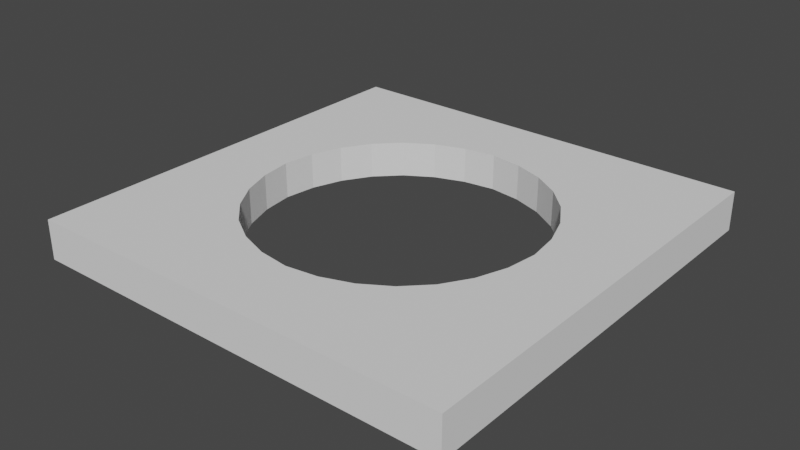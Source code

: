 # Source: FloorWithHole.blend  (saved by Blender 3.3.6; exported with 4.5.12 LTS)
import bpy
from mathutils import Matrix  # noqa: F401  (used for matrix-valued properties, if any)

bpy.ops.wm.read_factory_settings(use_empty=True)
scene = bpy.context.scene
scene.name = 'Scene'

# ---- world
world_world = bpy.data.worlds.new('World'); scene.world = world_world
world_world.use_nodes = True; world_world.node_tree.nodes.clear()
_N = world_world.node_tree.nodes; _L = world_world.node_tree.links
n0 = _N.new('ShaderNodeOutputWorld'); n0.name = 'World Output'; n0.location = (300, 300)
n1 = _N.new('ShaderNodeBackground'); n1.name = 'Background'; n1.location = (10, 300)
n1.inputs[0].default_value = (0.05088, 0.05088, 0.05088, 1.0)
_L.new(n1.outputs[0], n0.inputs[0])
n0.is_active_output = True
world_world.color = (0.05088, 0.05088, 0.05088)
world_world.use_sun_shadow = False
world_world.sun_shadow_jitter_overblur = 0.0

# ---- meshes
me_cube = bpy.data.meshes.new('Cube')
me_cube.from_pydata([(-1.0, -1.0, -1.0), (-1.0, -1.0, 1.0), (-1.0, 1.0, -1.0), (-1.0, 1.0, 1.0), (1.0, -1.0, -1.0), (1.0, -1.0, 1.0), (1.0, 1.0, -1.0), (1.0, 1.0, 1.0), (-1.0, 0.0, -1.0), (-1.0, -1.0, 0.0), (-1.0, 0.0, 1.0), (-1.0, 1.0, 0.0), (0.0, 1.0, -1.0), (0.0, 1.0, 1.0), (1.0, 1.0, 0.0), (1.0, 0.0, -1.0), (1.0, 0.0, 1.0), (1.0, -1.0, 0.0), (0.0, -1.0, -1.0), (0.0, -1.0, 1.0), (0.0, -1.0, 0.0), (1.0, 0.0, 0.0), (0.0, 1.0, 0.0), (-1.0, 0.0, 0.0), (-8.617e-12, -0.661, 1.0), (0.661, -1.422e-11, 1.0), (-8.617e-12, 0.661, 1.0), (-0.661, -1.422e-11, 1.0), (0.1465, -0.6416, 1.0), (0.2856, -0.5926, 1.0), (0.4108, -0.5149, 1.0), (-0.1465, -0.6416, 1.0), (-0.2856, -0.5926, 1.0), (-0.4108, -0.5149, 1.0), (0.6416, 0.1465, 1.0), (0.5926, 0.2856, 1.0), (0.5149, 0.4108, 1.0), (0.6416, -0.1465, 1.0), (0.5926, -0.2856, 1.0), (0.5149, -0.4108, 1.0), (-0.1465, 0.6416, 1.0), (-0.2856, 0.5926, 1.0), (-0.4108, 0.5149, 1.0), (0.1465, 0.6416, 1.0), (0.2856, 0.5926, 1.0), (0.4108, 0.5149, 1.0), (-0.6416, -0.1465, 1.0), (-0.5926, -0.2856, 1.0), (-0.5149, -0.4108, 1.0), (-0.6416, 0.1465, 1.0), (-0.5926, 0.2856, 1.0), (-0.5149, 0.4108, 1.0), (-8.617e-12, -0.661, -0.8234), (0.661, -1.422e-11, -0.8234), (-8.617e-12, 0.661, -0.8234), (-0.661, -1.422e-11, -0.8234), (0.1465, -0.6416, -0.8234), (0.2856, -0.5926, -0.8234), (0.4108, -0.5149, -0.8234), (-0.1465, -0.6416, -0.8234), (-0.2856, -0.5926, -0.8234), (-0.4108, -0.5149, -0.8234), (0.6416, 0.1465, -0.8234), (0.5926, 0.2856, -0.8234), (0.5149, 0.4108, -0.8234), (0.6416, -0.1465, -0.8234), (0.5926, -0.2856, -0.8234), (0.5149, -0.4108, -0.8234), (-0.1465, 0.6416, -0.8234), (-0.2856, 0.5926, -0.8234), (-0.4108, 0.5149, -0.8234), (0.1465, 0.6416, -0.8234), (0.2856, 0.5926, -0.8234), (0.4108, 0.5149, -0.8234), (-0.6416, -0.1465, -0.8234), (-0.5926, -0.2856, -0.8234), (-0.5149, -0.4108, -0.8234), (-0.6416, 0.1465, -0.8234), (-0.5926, 0.2856, -0.8234), (-0.5149, 0.4108, -0.8234)], [], [(23, 10, 3, 11), (22, 13, 7, 14), (21, 16, 5, 17), (20, 19, 1, 9), (13, 3, 10, 27, 49, 50, 51, 42, 41, 40, 26), (24, 31, 32, 33, 48, 47, 46, 27, 10, 1, 19), (7, 13, 26, 43, 44, 45, 36, 35, 34, 25, 16), (18, 20, 9, 0), (4, 17, 20, 18), (17, 5, 19, 20), (15, 21, 17, 4), (6, 14, 21, 15), (14, 7, 16, 21), (12, 22, 14, 6), (2, 11, 22, 12), (11, 3, 13, 22), (8, 23, 11, 2), (0, 9, 23, 8), (9, 1, 10, 23), (44, 43, 71, 72), (37, 25, 53, 65), (28, 29, 57, 56), (38, 37, 65, 66), (48, 33, 61, 76), (42, 51, 79, 70), (24, 28, 56, 52), (36, 45, 73, 64), (45, 44, 72, 73), (47, 48, 76, 75), (31, 24, 52, 59), (51, 50, 78, 79), (32, 31, 59, 60), (39, 38, 66, 67), (41, 42, 70, 69), (35, 36, 64, 63), (46, 47, 75, 74), (30, 39, 67, 58), (40, 41, 69, 68), (33, 32, 60, 61), (34, 35, 63, 62), (27, 46, 74, 55), (29, 30, 58, 57), (49, 27, 55, 77), (26, 40, 68, 54), (43, 26, 54, 71), (25, 34, 62, 53), (50, 49, 77, 78), (16, 25, 37, 38, 39, 30, 29, 28, 24, 19, 5)])
_uv = me_cube.uv_layers.new(name='UVMap')
_uv.uv.foreach_set('vector', [0.5, 0.125, 0.625, 0.125, 0.625, 0.25, 0.5, 0.25, 0.5, 0.375, 0.625, 0.375, 0.625, 0.5, 0.5, 0.5, 0.5, 0.625, 0.625, 0.625, 0.625, 0.75, 0.5, 0.75, 0.5, 0.875, 0.625, 0.875, 0.625, 1.0, 0.5, 1.0, 0.75, 0.5, 0.875, 0.5, 0.875, 0.625, 0.8327, 0.625, 0.8303, 0.6067, 0.8242, 0.5893, 0.8144, 0.5736, 0.8014, 0.5606, 0.7857, 0.5508, 0.7683, 0.5447, 0.75, 0.5423, 0.75, 0.7077, 0.7683, 0.7053, 0.7857, 0.6992, 0.8014, 0.6894, 0.8144, 0.6764, 0.8242, 0.6607, 0.8303, 0.6433, 0.8327, 0.625, 0.875, 0.625, 0.875, 0.75, 0.75, 0.75, 0.625, 0.5, 0.75, 0.5, 0.75, 0.5423, 0.7317, 0.5447, 0.7143, 0.5508, 0.6986, 0.5606, 0.6856, 0.5736, 0.6758, 0.5893, 0.6697, 0.6067, 0.6673, 0.625, 0.625, 0.625, 0.375, 0.875, 0.5, 0.875, 0.5, 1.0, 0.375, 1.0, 0.375, 0.75, 0.5, 0.75, 0.5, 0.875, 0.375, 0.875, 0.5, 0.75, 0.625, 0.75, 0.625, 0.875, 0.5, 0.875, 0.375, 0.625, 0.5, 0.625, 0.5, 0.75, 0.375, 0.75, 0.375, 0.5, 0.5, 0.5, 0.5, 0.625, 0.375, 0.625, 0.5, 0.5, 0.625, 0.5, 0.625, 0.625, 0.5, 0.625, 0.375, 0.375, 0.5, 0.375, 0.5, 0.5, 0.375, 0.5, 0.375, 0.25, 0.5, 0.25, 0.5, 0.375, 0.375, 0.375, 0.5, 0.25, 0.625, 0.25, 0.625, 0.375, 0.5, 0.375, 0.375, 0.125, 0.5, 0.125, 0.5, 0.25, 0.375, 0.25, 0.375, 0.0, 0.5, 0.0, 0.5, 0.125, 0.375, 0.125, 0.5, 0.0, 0.625, 0.0, 0.625, 0.125, 0.5, 0.125, 0.7143, 0.5508, 0.7317, 0.5447, 0.7317, 0.5447, 0.7143, 0.5508, 0.6697, 0.6433, 0.6673, 0.625, 0.6673, 0.625, 0.6697, 0.6433, 0.7317, 0.7053, 0.7143, 0.6992, 0.7143, 0.6992, 0.7317, 0.7053, 0.6758, 0.6607, 0.6697, 0.6433, 0.6697, 0.6433, 0.6758, 0.6607, 0.8144, 0.6764, 0.8014, 0.6894, 0.8014, 0.6894, 0.8144, 0.6764, 0.8014, 0.5606, 0.8144, 0.5736, 0.8144, 0.5736, 0.8014, 0.5606, 0.75, 0.7077, 0.7317, 0.7053, 0.7317, 0.7053, 0.75, 0.7077, 0.6856, 0.5736, 0.6986, 0.5606, 0.6986, 0.5606, 0.6856, 0.5736, 0.6986, 0.5606, 0.7143, 0.5508, 0.7143, 0.5508, 0.6986, 0.5606, 0.8242, 0.6607, 0.8144, 0.6764, 0.8144, 0.6764, 0.8242, 0.6607, 0.7683, 0.7053, 0.75, 0.7077, 0.75, 0.7077, 0.7683, 0.7053, 0.8144, 0.5736, 0.8242, 0.5893, 0.8242, 0.5893, 0.8144, 0.5736, 0.7857, 0.6992, 0.7683, 0.7053, 0.7683, 0.7053, 0.7857, 0.6992, 0.6856, 0.6764, 0.6758, 0.6607, 0.6758, 0.6607, 0.6856, 0.6764, 0.7857, 0.5508, 0.8014, 0.5606, 0.8014, 0.5606, 0.7857, 0.5508, 0.6758, 0.5893, 0.6856, 0.5736, 0.6856, 0.5736, 0.6758, 0.5893, 0.8303, 0.6433, 0.8242, 0.6607, 0.8242, 0.6607, 0.8303, 0.6433, 0.6986, 0.6894, 0.6856, 0.6764, 0.6856, 0.6764, 0.6986, 0.6894, 0.7683, 0.5447, 0.7857, 0.5508, 0.7857, 0.5508, 0.7683, 0.5447, 0.8014, 0.6894, 0.7857, 0.6992, 0.7857, 0.6992, 0.8014, 0.6894, 0.6697, 0.6067, 0.6758, 0.5893, 0.6758, 0.5893, 0.6697, 0.6067, 0.8327, 0.625, 0.8303, 0.6433, 0.8303, 0.6433, 0.8327, 0.625, 0.7143, 0.6992, 0.6986, 0.6894, 0.6986, 0.6894, 0.7143, 0.6992, 0.8303, 0.6067, 0.8327, 0.625, 0.8327, 0.625, 0.8303, 0.6067, 0.75, 0.5423, 0.7683, 0.5447, 0.7683, 0.5447, 0.75, 0.5423, 0.7317, 0.5447, 0.75, 0.5423, 0.75, 0.5423, 0.7317, 0.5447, 0.6673, 0.625, 0.6697, 0.6067, 0.6697, 0.6067, 0.6673, 0.625, 0.8242, 0.5893, 0.8303, 0.6067, 0.8303, 0.6067, 0.8242, 0.5893, 0.625, 0.625, 0.6673, 0.625, 0.6697, 0.6433, 0.6758, 0.6607, 0.6856, 0.6764, 0.6986, 0.6894, 0.7143, 0.6992, 0.7317, 0.7053, 0.75, 0.7077, 0.75, 0.75, 0.625, 0.75])
me_cube.use_mirror_z = True
me_cube.update()

# ---- objects
ob_cube_001 = bpy.data.objects.new('Cube.001', me_cube)

# ---- transforms, parenting, visibility, modifiers, constraints
ob_cube_001.location = (0.0, 0.0, 0.0)
ob_cube_001.scale = (1.099, 1.102, 0.1)
ob_cube_001.use_mesh_mirror_z = True

# ---- collection membership
scene.collection.objects.link(ob_cube_001)

# ---- scene / render settings (as saved in the file)
scene.frame_start = 1; scene.frame_end = 250; scene.frame_set(1)
scene.render.engine = 'BLENDER_EEVEE_NEXT'
scene.cycles.sampling_pattern = 'TABULATED_SOBOL'
scene.cycles.use_light_tree = False
scene.view_settings.view_transform = 'Filmic'
bpy.context.view_layer.update()

# ---- added for rendering (the .blend has no active camera and no usable light): camera, sun
cam_auto = bpy.data.cameras.new('AutoCamera')
cam_auto.lens = 50.0
cam_auto.sensor_width = 36.0
cam_auto.clip_end = 1000.0
ob_auto_camera = bpy.data.objects.new('AutoCamera', cam_auto)
scene.collection.objects.link(ob_auto_camera)
ob_auto_camera.location = (2.88513, -3.46216, 2.3081)
ob_auto_camera.rotation_euler = (1.09748, -7.21219e-08, 0.694738)
scene.camera = ob_auto_camera
light_auto_sun = bpy.data.lights.new('AutoSun', 'SUN')
light_auto_sun.energy = 3.0
light_auto_sun.angle = 0.0523599
ob_auto_sun = bpy.data.objects.new('AutoSun', light_auto_sun)
scene.collection.objects.link(ob_auto_sun)
ob_auto_sun.rotation_euler = (0.872665, 0.174533, 0.523599)
bpy.context.view_layer.update()
